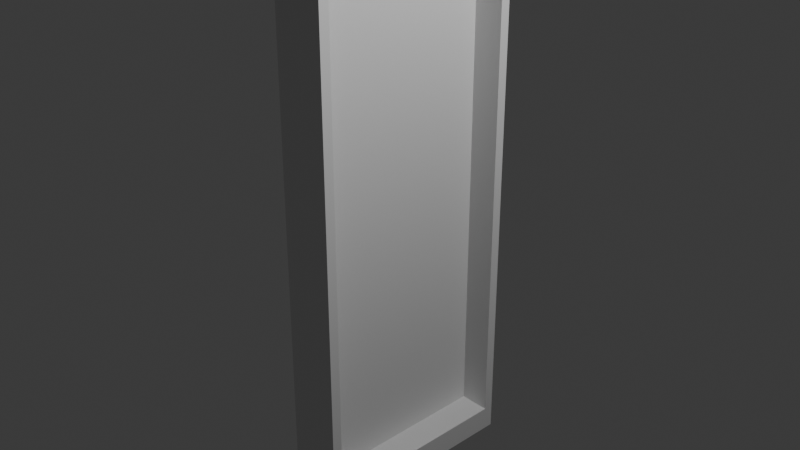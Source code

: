 # Source: blend.blend  (saved by Blender 4.5.91; exported with 4.5.12 LTS)
import bpy
from mathutils import Matrix  # noqa: F401  (used for matrix-valued properties, if any)

bpy.ops.wm.read_factory_settings(use_empty=True)
scene = bpy.context.scene
scene.name = 'Scene'

# ---- collections
col_collection = bpy.data.collections.new('Collection'); scene.collection.children.link(col_collection)

# ---- materials (node trees are filled in below, after node groups)
mat_material = bpy.data.materials.new('Material')
mat_material.alpha_threshold = 0.0
mat_material.roughness = 0.5
mat_material.line_color = (0.0, 0.0, 0.0, 1.0)

# ---- material node trees
mat_material.use_nodes = True; mat_material.node_tree.nodes.clear()
_N = mat_material.node_tree.nodes; _L = mat_material.node_tree.links
n0 = _N.new('ShaderNodeOutputMaterial'); n0.name = 'Material Output'; n0.location = (200, 100)
n1 = _N.new('ShaderNodeBsdfPrincipled'); n1.name = 'Principled BSDF'; n1.location = (-200, 100)
n1.inputs[3].default_value = 1.45
_L.new(n1.outputs[0], n0.inputs[0])
n0.is_active_output = True

# ---- world
world_world = bpy.data.worlds.new('World'); scene.world = world_world
world_world.use_nodes = True; world_world.node_tree.nodes.clear()
_N = world_world.node_tree.nodes; _L = world_world.node_tree.links
n0 = _N.new('ShaderNodeOutputWorld'); n0.name = 'World Output'; n0.location = (200, 100)
n1 = _N.new('ShaderNodeBackground'); n1.name = 'Background'; n1.location = (-200, 100)
n1.inputs[0].default_value = (0.05088, 0.05088, 0.05088, 1.0)
_L.new(n1.outputs[0], n0.inputs[0])
n0.is_active_output = True
world_world.color = (0.05088, 0.05088, 0.05088)
world_world.sun_shadow_jitter_overblur = 0.0

# ---- cameras
cam_camera = bpy.data.cameras.new('Camera')
cam_camera.clip_end = 100.0
cam_camera.ortho_scale = 7.314

# ---- lights
light_light = bpy.data.lights.new('Light', 'POINT')
light_light.energy = 1000.0
light_light.shadow_soft_size = 0.1

# ---- meshes
me_cube = bpy.data.meshes.new('Cube')
me_cube.from_pydata([(1.0, 1.0, 1.0), (1.0, 1.0, -1.0), (1.0, -1.0, 1.0), (1.0, -1.0, -1.0), (-1.0, 1.0, 1.0), (-1.0, 1.0, -1.0), (-1.0, -1.0, 1.0), (-1.0, -1.0, -1.0), (1.0, 1.0, 0.8182), (1.0, 1.0, 0.6364), (1.0, 1.0, 0.4545), (1.0, 1.0, 0.2727), (1.0, 1.0, 0.09091), (1.0, 1.0, -0.09091), (1.0, 1.0, -0.2727), (1.0, 1.0, -0.4545), (1.0, 1.0, -0.6364), (1.0, 1.0, -0.8182), (1.0, -1.0, 0.8182), (1.0, -1.0, 0.6364), (1.0, -1.0, 0.4545), (1.0, -1.0, 0.2727), (1.0, -1.0, 0.09091), (1.0, -1.0, -0.09091), (1.0, -1.0, -0.2727), (1.0, -1.0, -0.4545), (1.0, -1.0, -0.6364), (1.0, -1.0, -0.8182), (1.0, 0.8182, 1.0), (1.0, 0.6364, 1.0), (1.0, 0.4545, 1.0), (1.0, 0.2727, 1.0), (1.0, 0.09091, 1.0), (1.0, -0.09091, 1.0), (1.0, -0.2727, 1.0), (1.0, -0.4545, 1.0), (1.0, -0.6364, 1.0), (1.0, -0.8182, 1.0), (1.0, -0.8182, -1.0), (1.0, -0.6364, -1.0), (1.0, -0.4545, -1.0), (1.0, -0.2727, -1.0), (1.0, -0.09091, -1.0), (1.0, 0.09091, -1.0), (1.0, 0.2727, -1.0), (1.0, 0.4545, -1.0), (1.0, 0.6364, -1.0), (1.0, 0.8182, -1.0), (1.0, 1.0, -0.9091), (1.0, -1.0, -0.9091), (1.0, 0.8182, -0.9091), (1.0, 0.6364, -0.9091), (1.0, 0.4545, -0.9091), (1.0, 0.2727, -0.9091), (1.0, 0.09091, -0.9091), (1.0, -0.09091, -0.9091), (1.0, -0.2727, -0.9091), (1.0, -0.4545, -0.9091), (1.0, -0.6364, -0.9091), (1.0, -0.8182, -0.9091), (1.0, 0.9091, -1.0), (1.0, 0.9091, 1.0), (1.0, 0.9091, -0.8182), (1.0, 0.9091, -0.6364), (1.0, 0.9091, -0.4545), (1.0, 0.9091, -0.2727), (1.0, 0.9091, -0.09091), (1.0, 0.9091, 0.09091), (1.0, 0.9091, 0.2727), (1.0, 0.9091, 0.4545), (1.0, 0.9091, 0.6364), (1.0, 0.9091, 0.8182), (1.0, 0.9091, -0.9091), (1.0, -0.9091, 1.0), (1.0, -0.9091, -1.0), (1.0, -0.9091, -0.8182), (1.0, -0.9091, -0.6364), (1.0, -0.9091, -0.4545), (1.0, -0.9091, -0.2727), (1.0, -0.9091, -0.09091), (1.0, -0.9091, 0.09091), (1.0, -0.9091, 0.2727), (1.0, -0.9091, 0.4545), (1.0, -0.9091, 0.6364), (1.0, -0.9091, 0.8182), (1.0, -0.9091, -0.9091), (1.0, 1.0, 0.9545), (1.0, -1.0, 0.9545), (1.0, 0.8182, 0.9545), (1.0, 0.6364, 0.9545), (1.0, 0.4545, 0.9545), (1.0, 0.2727, 0.9545), (1.0, 0.09091, 0.9545), (1.0, -0.09091, 0.9545), (1.0, -0.2727, 0.9545), (1.0, -0.4545, 0.9545), (1.0, -0.6364, 0.9545), (1.0, -0.8182, 0.9545), (1.0, 0.9091, 0.9545), (1.0, -0.9091, 0.9545), (-0.9636, 0.9091, -0.8182), (-0.9636, 0.9091, -0.6364), (-0.9636, 0.9091, -0.4545), (-0.9636, 0.9091, -0.2727), (-0.9636, 0.9091, -0.09091), (-0.9636, 0.9091, 0.09091), (-0.9636, 0.9091, 0.2727), (-0.9636, 0.9091, 0.4545), (-0.9636, 0.9091, 0.6364), (-0.9636, 0.9091, 0.8182), (-0.9636, 0.8182, 0.9545), (-0.9636, 0.6364, 0.9545), (-0.9636, 0.4545, 0.9545), (-0.9636, 0.2727, 0.9545), (-0.9636, 0.09091, 0.9545), (-0.9636, -0.09091, 0.9545), (-0.9636, -0.2727, 0.9545), (-0.9636, -0.4545, 0.9545), (-0.9636, -0.6364, 0.9545), (-0.9636, -0.8182, 0.9545), (-0.9636, 0.8182, -0.9091), (-0.9636, 0.6364, -0.9091), (-0.9636, 0.4545, -0.9091), (-0.9636, 0.2727, -0.9091), (-0.9636, 0.09091, -0.9091), (-0.9636, -0.09091, -0.9091), (-0.9636, -0.2727, -0.9091), (-0.9636, -0.4545, -0.9091), (-0.9636, -0.6364, -0.9091), (-0.9636, -0.8182, -0.9091), (-0.9636, 0.9091, -0.9091), (-0.9636, 0.9091, 0.9545), (-0.9636, -0.9091, -0.8182), (-0.9636, -0.9091, -0.6364), (-0.9636, -0.9091, -0.4545), (-0.9636, -0.9091, -0.2727), (-0.9636, -0.9091, -0.09091), (-0.9636, -0.9091, 0.09091), (-0.9636, -0.9091, 0.2727), (-0.9636, -0.9091, 0.4545), (-0.9636, -0.9091, 0.6364), (-0.9636, -0.9091, 0.8182), (-0.9636, -0.9091, -0.9091), (-0.9636, -0.9091, 0.9545), (-1.0, 0.8182, -1.0), (-1.0, 0.6364, -1.0), (-1.0, 0.4545, -1.0), (-1.0, 0.2727, -1.0), (-1.0, 0.09091, -1.0), (-1.0, -0.09091, -1.0), (-1.0, -0.2727, -1.0), (-1.0, -0.4545, -1.0), (-1.0, -0.6364, -1.0), (-1.0, -0.8182, -1.0), (-1.0, -1.0, -0.8182), (-1.0, -1.0, -0.6364), (-1.0, -1.0, -0.4545), (-1.0, -1.0, -0.2727), (-1.0, -1.0, -0.09091), (-1.0, -1.0, 0.09091), (-1.0, -1.0, 0.2727), (-1.0, -1.0, 0.4545), (-1.0, -1.0, 0.6364), (-1.0, -1.0, 0.8182), (-1.0, 1.0, 0.8182), (-1.0, 1.0, 0.6364), (-1.0, 1.0, 0.4545), (-1.0, 1.0, 0.2727), (-1.0, 1.0, 0.09091), (-1.0, 1.0, -0.09091), (-1.0, 1.0, -0.2727), (-1.0, 1.0, -0.4545), (-1.0, 1.0, -0.6364), (-1.0, 1.0, -0.8182), (-1.0, -0.8182, 1.0), (-1.0, -0.6364, 1.0), (-1.0, -0.4545, 1.0), (-1.0, -0.2727, 1.0), (-1.0, -0.09091, 1.0), (-1.0, 0.09091, 1.0), (-1.0, 0.2727, 1.0), (-1.0, 0.4545, 1.0), (-1.0, 0.6364, 1.0), (-1.0, 0.8182, 1.0), (-1.0, 0.9091, 1.0), (-1.0, 0.9091, -1.0), (-1.0, 0.9091, -0.8182), (-1.0, 0.9091, -0.6364), (-1.0, 0.9091, -0.4545), (-1.0, 0.9091, -0.2727), (-1.0, 0.9091, -0.09091), (-1.0, 0.9091, 0.09091), (-1.0, 0.9091, 0.2727), (-1.0, 0.9091, 0.4545), (-1.0, 0.9091, 0.6364), (-1.0, 0.9091, 0.8182), (-1.0, -0.9091, -1.0), (-1.0, -0.9091, 1.0), (-1.0, -0.9091, -0.8182), (-1.0, -0.9091, -0.6364), (-1.0, -0.9091, -0.4545), (-1.0, -0.9091, -0.2727), (-1.0, -0.9091, -0.09091), (-1.0, -0.9091, 0.09091), (-1.0, -0.9091, 0.2727), (-1.0, -0.9091, 0.4545), (-1.0, -0.9091, 0.6364), (-1.0, -0.9091, 0.8182), (-1.0, 1.0, -0.9091), (-1.0, -1.0, -0.9091), (-1.0, -0.8182, -0.9091), (-1.0, -0.6364, -0.9091), (-1.0, -0.4545, -0.9091), (-1.0, -0.2727, -0.9091), (-1.0, -0.09091, -0.9091), (-1.0, 0.09091, -0.9091), (-1.0, 0.2727, -0.9091), (-1.0, 0.4545, -0.9091), (-1.0, 0.6364, -0.9091), (-1.0, 0.8182, -0.9091), (-1.0, 0.9091, -0.9091), (-1.0, -0.9091, -0.9091), (-1.0, -1.0, 0.9545), (-1.0, 1.0, 0.9545), (-1.0, -0.8182, 0.9545), (-1.0, -0.6364, 0.9545), (-1.0, -0.4545, 0.9545), (-1.0, -0.2727, 0.9545), (-1.0, -0.09091, 0.9545), (-1.0, 0.09091, 0.9545), (-1.0, 0.2727, 0.9545), (-1.0, 0.4545, 0.9545), (-1.0, 0.6364, 0.9545), (-1.0, 0.8182, 0.9545), (-1.0, 0.9091, 0.9545), (-1.0, -0.9091, 0.9545)], [], [(0, 4, 184, 183, 182, 181, 180, 179, 178, 177, 176, 175, 174, 197, 6, 2, 73, 37, 36, 35, 34, 33, 32, 31, 30, 29, 28, 61), (3, 49, 27, 26, 25, 24, 23, 22, 21, 20, 19, 18, 87, 2, 6, 222, 163, 162, 161, 160, 159, 158, 157, 156, 155, 154, 209, 7), (234, 184, 4, 223), (5, 1, 60, 47, 46, 45, 44, 43, 42, 41, 40, 39, 38, 74, 3, 7, 196, 153, 152, 151, 150, 149, 148, 147, 146, 145, 144, 185), (99, 73, 2, 87), (5, 208, 173, 172, 171, 170, 169, 168, 167, 166, 165, 164, 223, 4, 0, 86, 8, 9, 10, 11, 12, 13, 14, 15, 16, 17, 48, 1), (85, 75, 27, 49), (75, 76, 26, 27), (76, 77, 25, 26), (77, 78, 24, 25), (78, 79, 23, 24), (79, 80, 22, 23), (80, 81, 21, 22), (81, 82, 20, 21), (82, 83, 19, 20), (83, 84, 18, 19), (80, 79, 136, 137), (69, 70, 108, 107), (59, 58, 128, 129), (93, 94, 116, 115), (81, 80, 137, 138), (70, 71, 109, 108), (94, 95, 117, 116), (82, 81, 138, 139), (71, 98, 131, 109), (95, 96, 118, 117), (83, 82, 139, 140), (96, 97, 119, 118), (84, 83, 140, 141), (50, 72, 130, 120), (72, 62, 100, 130), (51, 50, 120, 121), (97, 99, 143, 119), (85, 59, 129, 142), (62, 63, 101, 100), (52, 51, 121, 122), (99, 84, 141, 143), (63, 64, 102, 101), (53, 52, 122, 123), (98, 61, 28, 88), (88, 28, 29, 89), (89, 29, 30, 90), (90, 30, 31, 91), (91, 31, 32, 92), (92, 32, 33, 93), (93, 33, 34, 94), (94, 34, 35, 95), (95, 35, 36, 96), (96, 36, 37, 97), (39, 58, 59, 38), (40, 57, 58, 39), (41, 56, 57, 40), (42, 55, 56, 41), (43, 54, 55, 42), (44, 53, 54, 43), (45, 52, 53, 44), (46, 51, 52, 45), (47, 50, 51, 46), (60, 72, 50, 47), (74, 85, 49, 3), (1, 48, 72, 60), (86, 0, 61, 98), (9, 8, 71, 70), (10, 9, 70, 69), (11, 10, 69, 68), (12, 11, 68, 67), (13, 12, 67, 66), (14, 13, 66, 65), (15, 14, 65, 64), (16, 15, 64, 63), (17, 16, 63, 62), (48, 17, 62, 72), (38, 59, 85, 74), (98, 88, 110, 131), (75, 85, 142, 132), (64, 65, 103, 102), (54, 53, 123, 124), (88, 89, 111, 110), (76, 75, 132, 133), (65, 66, 104, 103), (55, 54, 124, 125), (89, 90, 112, 111), (77, 76, 133, 134), (97, 37, 73, 99), (66, 67, 105, 104), (8, 86, 98, 71), (56, 55, 125, 126), (90, 91, 113, 112), (78, 77, 134, 135), (67, 68, 106, 105), (57, 56, 126, 127), (91, 92, 114, 113), (79, 78, 135, 136), (68, 69, 107, 106), (58, 57, 127, 128), (92, 93, 115, 114), (84, 99, 87, 18), (220, 186, 173, 208), (186, 187, 172, 173), (187, 188, 171, 172), (188, 189, 170, 171), (189, 190, 169, 170), (190, 191, 168, 169), (191, 192, 167, 168), (192, 193, 166, 167), (193, 194, 165, 166), (194, 195, 164, 165), (235, 197, 174, 224), (224, 174, 175, 225), (225, 175, 176, 226), (226, 176, 177, 227), (227, 177, 178, 228), (228, 178, 179, 229), (229, 179, 180, 230), (230, 180, 181, 231), (231, 181, 182, 232), (232, 182, 183, 233), (233, 183, 184, 234), (222, 6, 197, 235), (162, 163, 207, 206), (161, 162, 206, 205), (160, 161, 205, 204), (159, 160, 204, 203), (158, 159, 203, 202), (157, 158, 202, 201), (156, 157, 201, 200), (155, 156, 200, 199), (154, 155, 199, 198), (209, 154, 198, 221), (7, 209, 221, 196), (144, 219, 220, 185), (145, 218, 219, 144), (146, 217, 218, 145), (147, 216, 217, 146), (148, 215, 216, 147), (149, 214, 215, 148), (150, 213, 214, 149), (151, 212, 213, 150), (152, 211, 212, 151), (153, 210, 211, 152), (196, 221, 210, 153), (185, 220, 208, 5), (163, 222, 235, 207), (195, 234, 223, 164)])
_uv = me_cube.uv_layers.new(name='UVMap')
_uv.uv.foreach_set('vector', [0.625, 0.5, 0.875, 0.5, 0.875, 0.5114, 0.875, 0.5227, 0.875, 0.5455, 0.875, 0.5682, 0.875, 0.5909, 0.875, 0.6136, 0.875, 0.6364, 0.875, 0.6591, 0.875, 0.6818, 0.875, 0.7045, 0.875, 0.7273, 0.875, 0.7386, 0.875, 0.75, 0.625, 0.75, 0.625, 0.7386, 0.625, 0.7273, 0.625, 0.7045, 0.625, 0.6818, 0.625, 0.6591, 0.625, 0.6364, 0.625, 0.6136, 0.625, 0.5909, 0.625, 0.5682, 0.625, 0.5455, 0.625, 0.5227, 0.625, 0.5114, 0.375, 0.75, 0.3864, 0.75, 0.3977, 0.75, 0.4205, 0.75, 0.4432, 0.75, 0.4659, 0.75, 0.4886, 0.75, 0.5114, 0.75, 0.5341, 0.75, 0.5568, 0.75, 0.5795, 0.75, 0.6023, 0.75, 0.6193, 0.75, 0.625, 0.75, 0.625, 1.0, 0.6193, 1.0, 0.6023, 1.0, 0.5795, 1.0, 0.5568, 1.0, 0.5341, 1.0, 0.5114, 1.0, 0.4886, 1.0, 0.4659, 1.0, 0.4432, 1.0, 0.4205, 1.0, 0.3977, 1.0, 0.3864, 1.0, 0.375, 1.0, 0.6193, 0.2386, 0.625, 0.2386, 0.625, 0.25, 0.6193, 0.25, 0.125, 0.5, 0.375, 0.5, 0.375, 0.5114, 0.375, 0.5227, 0.375, 0.5455, 0.375, 0.5682, 0.375, 0.5909, 0.375, 0.6136, 0.375, 0.6364, 0.375, 0.6591, 0.375, 0.6818, 0.375, 0.7045, 0.375, 0.7273, 0.375, 0.7386, 0.375, 0.75, 0.125, 0.75, 0.125, 0.7386, 0.125, 0.7273, 0.125, 0.7045, 0.125, 0.6818, 0.125, 0.6591, 0.125, 0.6364, 0.125, 0.6136, 0.125, 0.5909, 0.125, 0.5682, 0.125, 0.5455, 0.125, 0.5227, 0.125, 0.5114, 0.6193, 0.7386, 0.625, 0.7386, 0.625, 0.75, 0.6193, 0.75, 0.375, 0.25, 0.3864, 0.25, 0.3977, 0.25, 0.4205, 0.25, 0.4432, 0.25, 0.4659, 0.25, 0.4886, 0.25, 0.5114, 0.25, 0.5341, 0.25, 0.5568, 0.25, 0.5795, 0.25, 0.6023, 0.25, 0.6193, 0.25, 0.625, 0.25, 0.625, 0.5, 0.6193, 0.5, 0.6023, 0.5, 0.5795, 0.5, 0.5568, 0.5, 0.5341, 0.5, 0.5114, 0.5, 0.4886, 0.5, 0.4659, 0.5, 0.4432, 0.5, 0.4205, 0.5, 0.3977, 0.5, 0.3864, 0.5, 0.375, 0.5, 0.3864, 0.7386, 0.3977, 0.7386, 0.3977, 0.75, 0.3864, 0.75, 0.3977, 0.7386, 0.4205, 0.7386, 0.4205, 0.75, 0.3977, 0.75, 0.4205, 0.7386, 0.4432, 0.7386, 0.4432, 0.75, 0.4205, 0.75, 0.4432, 0.7386, 0.4659, 0.7386, 0.4659, 0.75, 0.4432, 0.75, 0.4659, 0.7386, 0.4886, 0.7386, 0.4886, 0.75, 0.4659, 0.75, 0.4886, 0.7386, 0.5114, 0.7386, 0.5114, 0.75, 0.4886, 0.75, 0.5114, 0.7386, 0.5341, 0.7386, 0.5341, 0.75, 0.5114, 0.75, 0.5341, 0.7386, 0.5568, 0.7386, 0.5568, 0.75, 0.5341, 0.75, 0.5568, 0.7386, 0.5795, 0.7386, 0.5795, 0.75, 0.5568, 0.75, 0.5795, 0.7386, 0.6023, 0.7386, 0.6023, 0.75, 0.5795, 0.75, 0.5114, 0.7386, 0.4886, 0.7386, 0.4886, 0.7386, 0.5114, 0.7386, 0.5568, 0.5114, 0.5795, 0.5114, 0.5795, 0.5114, 0.5568, 0.5114, 0.3864, 0.7273, 0.3864, 0.7045, 0.3864, 0.7045, 0.3864, 0.7273, 0.6193, 0.6364, 0.6193, 0.6591, 0.6193, 0.6591, 0.6193, 0.6364, 0.5341, 0.7386, 0.5114, 0.7386, 0.5114, 0.7386, 0.5341, 0.7386, 0.5795, 0.5114, 0.6023, 0.5114, 0.6023, 0.5114, 0.5795, 0.5114, 0.6193, 0.6591, 0.6193, 0.6818, 0.6193, 0.6818, 0.6193, 0.6591, 0.5568, 0.7386, 0.5341, 0.7386, 0.5341, 0.7386, 0.5568, 0.7386, 0.6023, 0.5114, 0.6193, 0.5114, 0.6193, 0.5114, 0.6023, 0.5114, 0.6193, 0.6818, 0.6193, 0.7045, 0.6193, 0.7045, 0.6193, 0.6818, 0.5795, 0.7386, 0.5568, 0.7386, 0.5568, 0.7386, 0.5795, 0.7386, 0.6193, 0.7045, 0.6193, 0.7273, 0.6193, 0.7273, 0.6193, 0.7045, 0.6023, 0.7386, 0.5795, 0.7386, 0.5795, 0.7386, 0.6023, 0.7386, 0.3864, 0.5227, 0.3864, 0.5114, 0.3864, 0.5114, 0.3864, 0.5227, 0.3864, 0.5114, 0.3977, 0.5114, 0.3977, 0.5114, 0.3864, 0.5114, 0.3864, 0.5455, 0.3864, 0.5227, 0.3864, 0.5227, 0.3864, 0.5455, 0.6193, 0.7273, 0.6193, 0.7386, 0.6193, 0.7386, 0.6193, 0.7273, 0.3864, 0.7386, 0.3864, 0.7273, 0.3864, 0.7273, 0.3864, 0.7386, 0.3977, 0.5114, 0.4205, 0.5114, 0.4205, 0.5114, 0.3977, 0.5114, 0.3864, 0.5682, 0.3864, 0.5455, 0.3864, 0.5455, 0.3864, 0.5682, 0.6193, 0.7386, 0.6023, 0.7386, 0.6023, 0.7386, 0.6193, 0.7386, 0.4205, 0.5114, 0.4432, 0.5114, 0.4432, 0.5114, 0.4205, 0.5114, 0.3864, 0.5909, 0.3864, 0.5682, 0.3864, 0.5682, 0.3864, 0.5909, 0.6193, 0.5114, 0.625, 0.5114, 0.625, 0.5227, 0.6193, 0.5227, 0.6193, 0.5227, 0.625, 0.5227, 0.625, 0.5455, 0.6193, 0.5455, 0.6193, 0.5455, 0.625, 0.5455, 0.625, 0.5682, 0.6193, 0.5682, 0.6193, 0.5682, 0.625, 0.5682, 0.625, 0.5909, 0.6193, 0.5909, 0.6193, 0.5909, 0.625, 0.5909, 0.625, 0.6136, 0.6193, 0.6136, 0.6193, 0.6136, 0.625, 0.6136, 0.625, 0.6364, 0.6193, 0.6364, 0.6193, 0.6364, 0.625, 0.6364, 0.625, 0.6591, 0.6193, 0.6591, 0.6193, 0.6591, 0.625, 0.6591, 0.625, 0.6818, 0.6193, 0.6818, 0.6193, 0.6818, 0.625, 0.6818, 0.625, 0.7045, 0.6193, 0.7045, 0.6193, 0.7045, 0.625, 0.7045, 0.625, 0.7273, 0.6193, 0.7273, 0.375, 0.7045, 0.3864, 0.7045, 0.3864, 0.7273, 0.375, 0.7273, 0.375, 0.6818, 0.3864, 0.6818, 0.3864, 0.7045, 0.375, 0.7045, 0.375, 0.6591, 0.3864, 0.6591, 0.3864, 0.6818, 0.375, 0.6818, 0.375, 0.6364, 0.3864, 0.6364, 0.3864, 0.6591, 0.375, 0.6591, 0.375, 0.6136, 0.3864, 0.6136, 0.3864, 0.6364, 0.375, 0.6364, 0.375, 0.5909, 0.3864, 0.5909, 0.3864, 0.6136, 0.375, 0.6136, 0.375, 0.5682, 0.3864, 0.5682, 0.3864, 0.5909, 0.375, 0.5909, 0.375, 0.5455, 0.3864, 0.5455, 0.3864, 0.5682, 0.375, 0.5682, 0.375, 0.5227, 0.3864, 0.5227, 0.3864, 0.5455, 0.375, 0.5455, 0.375, 0.5114, 0.3864, 0.5114, 0.3864, 0.5227, 0.375, 0.5227, 0.375, 0.7386, 0.3864, 0.7386, 0.3864, 0.75, 0.375, 0.75, 0.375, 0.5, 0.3864, 0.5, 0.3864, 0.5114, 0.375, 0.5114, 0.6193, 0.5, 0.625, 0.5, 0.625, 0.5114, 0.6193, 0.5114, 0.5795, 0.5, 0.6023, 0.5, 0.6023, 0.5114, 0.5795, 0.5114, 0.5568, 0.5, 0.5795, 0.5, 0.5795, 0.5114, 0.5568, 0.5114, 0.5341, 0.5, 0.5568, 0.5, 0.5568, 0.5114, 0.5341, 0.5114, 0.5114, 0.5, 0.5341, 0.5, 0.5341, 0.5114, 0.5114, 0.5114, 0.4886, 0.5, 0.5114, 0.5, 0.5114, 0.5114, 0.4886, 0.5114, 0.4659, 0.5, 0.4886, 0.5, 0.4886, 0.5114, 0.4659, 0.5114, 0.4432, 0.5, 0.4659, 0.5, 0.4659, 0.5114, 0.4432, 0.5114, 0.4205, 0.5, 0.4432, 0.5, 0.4432, 0.5114, 0.4205, 0.5114, 0.3977, 0.5, 0.4205, 0.5, 0.4205, 0.5114, 0.3977, 0.5114, 0.3864, 0.5, 0.3977, 0.5, 0.3977, 0.5114, 0.3864, 0.5114, 0.375, 0.7273, 0.3864, 0.7273, 0.3864, 0.7386, 0.375, 0.7386, 0.6193, 0.5114, 0.6193, 0.5227, 0.6193, 0.5227, 0.6193, 0.5114, 0.3977, 0.7386, 0.3864, 0.7386, 0.3864, 0.7386, 0.3977, 0.7386, 0.4432, 0.5114, 0.4659, 0.5114, 0.4659, 0.5114, 0.4432, 0.5114, 0.3864, 0.6136, 0.3864, 0.5909, 0.3864, 0.5909, 0.3864, 0.6136, 0.6193, 0.5227, 0.6193, 0.5455, 0.6193, 0.5455, 0.6193, 0.5227, 0.4205, 0.7386, 0.3977, 0.7386, 0.3977, 0.7386, 0.4205, 0.7386, 0.4659, 0.5114, 0.4886, 0.5114, 0.4886, 0.5114, 0.4659, 0.5114, 0.3864, 0.6364, 0.3864, 0.6136, 0.3864, 0.6136, 0.3864, 0.6364, 0.6193, 0.5455, 0.6193, 0.5682, 0.6193, 0.5682, 0.6193, 0.5455, 0.4432, 0.7386, 0.4205, 0.7386, 0.4205, 0.7386, 0.4432, 0.7386, 0.6193, 0.7273, 0.625, 0.7273, 0.625, 0.7386, 0.6193, 0.7386, 0.4886, 0.5114, 0.5114, 0.5114, 0.5114, 0.5114, 0.4886, 0.5114, 0.6023, 0.5, 0.6193, 0.5, 0.6193, 0.5114, 0.6023, 0.5114, 0.3864, 0.6591, 0.3864, 0.6364, 0.3864, 0.6364, 0.3864, 0.6591, 0.6193, 0.5682, 0.6193, 0.5909, 0.6193, 0.5909, 0.6193, 0.5682, 0.4659, 0.7386, 0.4432, 0.7386, 0.4432, 0.7386, 0.4659, 0.7386, 0.5114, 0.5114, 0.5341, 0.5114, 0.5341, 0.5114, 0.5114, 0.5114, 0.3864, 0.6818, 0.3864, 0.6591, 0.3864, 0.6591, 0.3864, 0.6818, 0.6193, 0.5909, 0.6193, 0.6136, 0.6193, 0.6136, 0.6193, 0.5909, 0.4886, 0.7386, 0.4659, 0.7386, 0.4659, 0.7386, 0.4886, 0.7386, 0.5341, 0.5114, 0.5568, 0.5114, 0.5568, 0.5114, 0.5341, 0.5114, 0.3864, 0.7045, 0.3864, 0.6818, 0.3864, 0.6818, 0.3864, 0.7045, 0.6193, 0.6136, 0.6193, 0.6364, 0.6193, 0.6364, 0.6193, 0.6136, 0.6023, 0.7386, 0.6193, 0.7386, 0.6193, 0.75, 0.6023, 0.75, 0.3864, 0.2386, 0.3977, 0.2386, 0.3977, 0.25, 0.3864, 0.25, 0.3977, 0.2386, 0.4205, 0.2386, 0.4205, 0.25, 0.3977, 0.25, 0.4205, 0.2386, 0.4432, 0.2386, 0.4432, 0.25, 0.4205, 0.25, 0.4432, 0.2386, 0.4659, 0.2386, 0.4659, 0.25, 0.4432, 0.25, 0.4659, 0.2386, 0.4886, 0.2386, 0.4886, 0.25, 0.4659, 0.25, 0.4886, 0.2386, 0.5114, 0.2386, 0.5114, 0.25, 0.4886, 0.25, 0.5114, 0.2386, 0.5341, 0.2386, 0.5341, 0.25, 0.5114, 0.25, 0.5341, 0.2386, 0.5568, 0.2386, 0.5568, 0.25, 0.5341, 0.25, 0.5568, 0.2386, 0.5795, 0.2386, 0.5795, 0.25, 0.5568, 0.25, 0.5795, 0.2386, 0.6023, 0.2386, 0.6023, 0.25, 0.5795, 0.25, 0.6193, 0.01136, 0.625, 0.01136, 0.625, 0.02273, 0.6193, 0.02273, 0.6193, 0.02273, 0.625, 0.02273, 0.625, 0.04545, 0.6193, 0.04545, 0.6193, 0.04545, 0.625, 0.04545, 0.625, 0.06818, 0.6193, 0.06818, 0.6193, 0.06818, 0.625, 0.06818, 0.625, 0.09091, 0.6193, 0.09091, 0.6193, 0.09091, 0.625, 0.09091, 0.625, 0.1136, 0.6193, 0.1136, 0.6193, 0.1136, 0.625, 0.1136, 0.625, 0.1364, 0.6193, 0.1364, 0.6193, 0.1364, 0.625, 0.1364, 0.625, 0.1591, 0.6193, 0.1591, 0.6193, 0.1591, 0.625, 0.1591, 0.625, 0.1818, 0.6193, 0.1818, 0.6193, 0.1818, 0.625, 0.1818, 0.625, 0.2045, 0.6193, 0.2045, 0.6193, 0.2045, 0.625, 0.2045, 0.625, 0.2273, 0.6193, 0.2273, 0.6193, 0.2273, 0.625, 0.2273, 0.625, 0.2386, 0.6193, 0.2386, 0.6193, 0.0, 0.625, 0.0, 0.625, 0.01136, 0.6193, 0.01136, 0.5795, 0.0, 0.6023, 0.0, 0.6023, 0.01136, 0.5795, 0.01136, 0.5568, 0.0, 0.5795, 0.0, 0.5795, 0.01136, 0.5568, 0.01136, 0.5341, 0.0, 0.5568, 0.0, 0.5568, 0.01136, 0.5341, 0.01136, 0.5114, 0.0, 0.5341, 0.0, 0.5341, 0.01136, 0.5114, 0.01136, 0.4886, 0.0, 0.5114, 0.0, 0.5114, 0.01136, 0.4886, 0.01136, 0.4659, 0.0, 0.4886, 0.0, 0.4886, 0.01136, 0.4659, 0.01136, 0.4432, 0.0, 0.4659, 0.0, 0.4659, 0.01136, 0.4432, 0.01136, 0.4205, 0.0, 0.4432, 0.0, 0.4432, 0.01136, 0.4205, 0.01136, 0.3977, 0.0, 0.4205, 0.0, 0.4205, 0.01136, 0.3977, 0.01136, 0.3864, 0.0, 0.3977, 0.0, 0.3977, 0.01136, 0.3864, 0.01136, 0.375, 0.0, 0.3864, 0.0, 0.3864, 0.01136, 0.375, 0.01136, 0.375, 0.2273, 0.3864, 0.2273, 0.3864, 0.2386, 0.375, 0.2386, 0.375, 0.2045, 0.3864, 0.2045, 0.3864, 0.2273, 0.375, 0.2273, 0.375, 0.1818, 0.3864, 0.1818, 0.3864, 0.2045, 0.375, 0.2045, 0.375, 0.1591, 0.3864, 0.1591, 0.3864, 0.1818, 0.375, 0.1818, 0.375, 0.1364, 0.3864, 0.1364, 0.3864, 0.1591, 0.375, 0.1591, 0.375, 0.1136, 0.3864, 0.1136, 0.3864, 0.1364, 0.375, 0.1364, 0.375, 0.09091, 0.3864, 0.09091, 0.3864, 0.1136, 0.375, 0.1136, 0.375, 0.06818, 0.3864, 0.06818, 0.3864, 0.09091, 0.375, 0.09091, 0.375, 0.04545, 0.3864, 0.04545, 0.3864, 0.06818, 0.375, 0.06818, 0.375, 0.02273, 0.3864, 0.02273, 0.3864, 0.04545, 0.375, 0.04545, 0.375, 0.01136, 0.3864, 0.01136, 0.3864, 0.02273, 0.375, 0.02273, 0.375, 0.2386, 0.3864, 0.2386, 0.3864, 0.25, 0.375, 0.25, 0.6023, 0.0, 0.6193, 0.0, 0.6193, 0.01136, 0.6023, 0.01136, 0.6023, 0.2386, 0.6193, 0.2386, 0.6193, 0.25, 0.6023, 0.25])
me_cube.materials.append(mat_material)
me_cube.use_mirror_vertex_groups = False
me_cube.update()
me_x = bpy.data.meshes.new('立方体')
me_x.from_pydata([(-1.0, -1.0, -1.0), (-1.0, -1.0, 1.0), (-1.0, 1.0, -1.0), (-1.0, 1.0, 1.0), (1.0, -1.0, -1.0), (1.0, -1.0, 1.0), (1.0, 1.0, -1.0), (1.0, 1.0, 1.0)], [], [(0, 1, 3, 2), (2, 3, 7, 6), (6, 7, 5, 4), (4, 5, 1, 0), (2, 6, 4, 0), (7, 3, 1, 5)])
_uv = me_x.uv_layers.new(name='UVマップ')
_uv.uv.foreach_set('vector', [0.375, 0.0, 0.625, 0.0, 0.625, 0.25, 0.375, 0.25, 0.375, 0.25, 0.625, 0.25, 0.625, 0.5, 0.375, 0.5, 0.375, 0.5, 0.625, 0.5, 0.625, 0.75, 0.375, 0.75, 0.375, 0.75, 0.625, 0.75, 0.625, 1.0, 0.375, 1.0, 0.125, 0.5, 0.375, 0.5, 0.375, 0.75, 0.125, 0.75, 0.625, 0.5, 0.875, 0.5, 0.875, 0.75, 0.625, 0.75])
me_x.update()

# ---- objects
ob_cube = bpy.data.objects.new('Cube', me_cube)
ob_light = bpy.data.objects.new('Light', light_light)
ob_camera = bpy.data.objects.new('Camera', cam_camera)
ob_x = bpy.data.objects.new('立方体', me_x)

# ---- transforms, parenting, visibility, modifiers, constraints
ob_cube.location = (0.0, 0.0, 0.0)
ob_cube.scale = (0.3, 1.2, 3.0)
ob_cube.lock_rotations_4d = False
ob_cube.empty_display_type = 'ARROWS'
ob_cube.lineart.crease_threshold = 0.0
ob_light.location = (4.076, 1.005, 5.904)
ob_light.rotation_euler = (0.6503, 0.05522, 1.866)
ob_light.lock_rotations_4d = False
ob_light.empty_display_type = 'ARROWS'
ob_light.color = (0.0, 0.0, 0.0, 0.0)
ob_light.lineart.crease_threshold = 0.0
ob_camera.location = (7.359, -6.926, 4.958)
ob_camera.rotation_euler = (1.109, 0.0, 0.8149)
ob_camera.lock_rotations_4d = False
ob_camera.empty_display_type = 'ARROWS'
ob_camera.color = (0.0, 0.0, 0.0, 0.0)
ob_camera.display_type = 'WIRE'
ob_camera.lineart.crease_threshold = 0.0
ob_x.location = (-0.12, 0.0, 0.0)
ob_x.scale = (0.075, 1.15, 2.95)

# ---- collection membership
col_collection.objects.link(ob_cube)
col_collection.objects.link(ob_light)
col_collection.objects.link(ob_camera)
col_collection.objects.link(ob_x)

# ---- scene / render settings (as saved in the file)
scene.camera = ob_camera
scene.frame_start = 1; scene.frame_end = 250; scene.frame_set(1)
scene.render.engine = 'BLENDER_EEVEE_NEXT'
bpy.context.view_layer.update()
